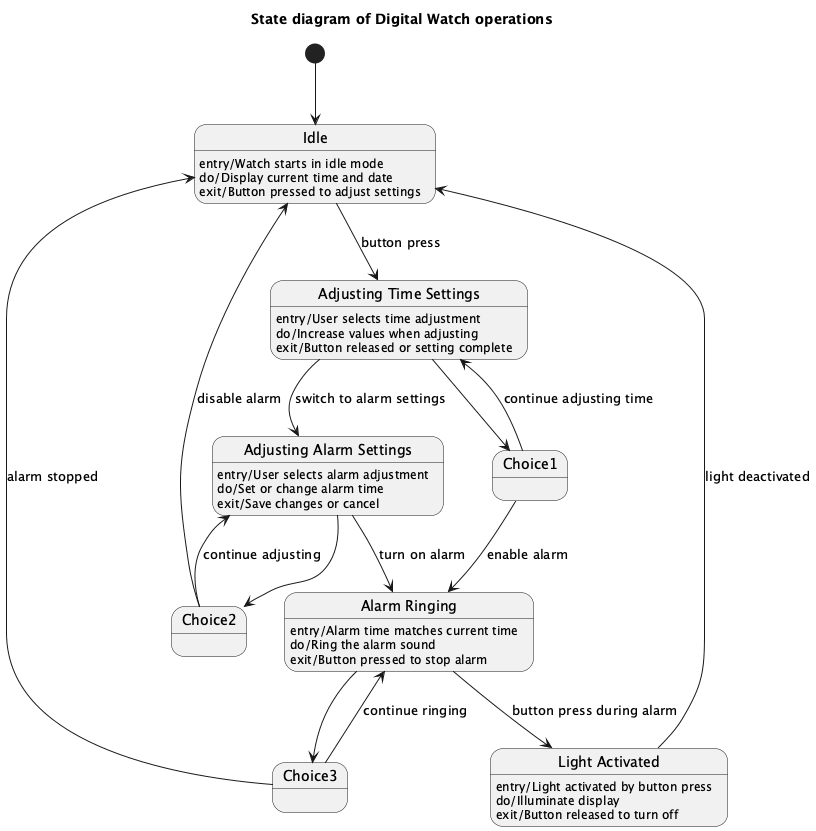

The diagram above was rendered by PlantUML. Its source (embedded in the PNG):
@startuml
title State diagram of Digital Watch operations

state "Idle" as Idle
state "Adjusting Time Settings" as AdjustingTime
state "Adjusting Alarm Settings" as AdjustingAlarm
state "Alarm Ringing" as AlarmOn
state "Light Activated" as LightOn

[*] --> Idle

Idle : entry/Watch starts in idle mode
Idle : do/Display current time and date
Idle : exit/Button pressed to adjust settings

Idle --> AdjustingTime : button press

AdjustingTime : entry/User selects time adjustment
AdjustingTime : do/Increase values when adjusting
AdjustingTime : exit/Button released or setting complete

AdjustingTime --> Choice1 <<choice>>
AdjustingTime --> AdjustingAlarm : switch to alarm settings

Choice1 --> AlarmOn : enable alarm
Choice1 --> AdjustingTime : continue adjusting time

AdjustingAlarm : entry/User selects alarm adjustment
AdjustingAlarm : do/Set or change alarm time
AdjustingAlarm : exit/Save changes or cancel

AdjustingAlarm --> Choice2 <<choice>>
AdjustingAlarm --> AlarmOn : turn on alarm

Choice2 --> Idle : disable alarm
Choice2 --> AdjustingAlarm : continue adjusting

AlarmOn : entry/Alarm time matches current time
AlarmOn : do/Ring the alarm sound
AlarmOn : exit/Button pressed to stop alarm

AlarmOn --> Choice3 <<choice>>
AlarmOn --> LightOn : button press during alarm

Choice3 --> Idle : alarm stopped
Choice3 --> AlarmOn : continue ringing

LightOn : entry/Light activated by button press
LightOn : do/Illuminate display
LightOn : exit/Button released to turn off

LightOn --> Idle : light deactivated

@enduml